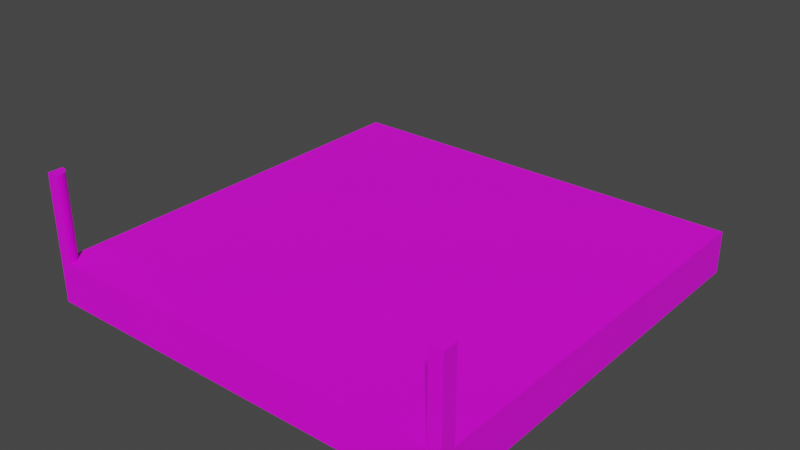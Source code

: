 # Source: Begin_Feld.blend  (saved by Blender 3.4.6; exported with 4.5.12 LTS)
import bpy
from mathutils import Matrix  # noqa: F401  (used for matrix-valued properties, if any)

bpy.ops.wm.read_factory_settings(use_empty=True)
scene = bpy.context.scene
scene.name = 'Scene'

# ---- collections
col_collection = bpy.data.collections.new('Collection'); scene.collection.children.link(col_collection)

# ---- images (referenced by path relative to the original .blend; pixels are not part of the script)
import os
ASSET_DIR = os.environ.get("B2B_ASSET_DIR", "")  # directory of the original .blend (textures are referenced by path, not embedded)
HERE = os.path.dirname(os.path.abspath(__file__))  # packed textures are extracted next to this script under _unpacked/

def load_image(name, relpath, width, height, colorspace="sRGB"):
    """Load a texture the original file referenced (path relative to the .blend, or extracted next to this script)."""
    p = next((c for c in (os.path.join(HERE, relpath), os.path.join(ASSET_DIR, relpath)) if relpath and os.path.exists(c)), "")
    if p:
        img = bpy.data.images.load(p, check_existing=True)
        img.name = name
    else:  # same state as the original file: an image datablock whose file is absent (Cycles renders it pink)
        img = bpy.data.images.new(name, width, height)
        img.source = "FILE"
        img.filepath = "//" + (relpath or name)
    img.colorspace_settings.name = colorspace
    return img
img_colores_png = load_image('Colores.png', 'Colores.png', 1024, 1024, 'sRGB')

# ---- materials (node trees are filled in below, after node groups)
mat_material = bpy.data.materials.new('Material')
mat_material.use_transparent_shadow = False

# ---- material node trees
mat_material.use_nodes = True; mat_material.node_tree.nodes.clear()
_N = mat_material.node_tree.nodes; _L = mat_material.node_tree.links
n0 = _N.new('ShaderNodeBsdfPrincipled'); n0.name = 'Principled BSDF'; n0.location = (10, 300)
n0.distribution = 'GGX'
n0.subsurface_method = 'RANDOM_WALK_SKIN'
n0.inputs[3].default_value = 1.45
n0.inputs[27].default_value = (0.0, 0.0, 0.0, 1.0)
n0.inputs[28].default_value = 1.0
n1 = _N.new('ShaderNodeOutputMaterial'); n1.name = 'Material Output'; n1.location = (300, 300)
n2 = _N.new('ShaderNodeTexImage'); n2.name = 'Image Texture'; n2.location = (-431, 116)
n2.image = img_colores_png
_L.new(n0.outputs[0], n1.inputs[0])
_L.new(n2.outputs[0], n0.inputs[0])
n1.is_active_output = True

# ---- world
world_world = bpy.data.worlds.new('World'); scene.world = world_world
world_world.use_nodes = True; world_world.node_tree.nodes.clear()
_N = world_world.node_tree.nodes; _L = world_world.node_tree.links
n0 = _N.new('ShaderNodeOutputWorld'); n0.name = 'World Output'; n0.location = (300, 300)
n1 = _N.new('ShaderNodeBackground'); n1.name = 'Background'; n1.location = (10, 300)
n1.inputs[0].default_value = (0.05088, 0.05088, 0.05088, 1.0)
_L.new(n1.outputs[0], n0.inputs[0])
n0.is_active_output = True
world_world.color = (0.05088, 0.05088, 0.05088)
world_world.use_sun_shadow = False
world_world.sun_shadow_jitter_overblur = 0.0

# ---- meshes
me_cube_014 = bpy.data.meshes.new('Cube.014')
me_cube_014.from_pydata([(0.0, -0.4999, 0.0), (0.0, -0.4999, 0.1011), (0.0, 0.4999, 0.0), (0.0, 0.4999, 0.1011), (0.5016, -0.4999, 0.0), (0.5016, 0.4999, 0.0), (0.4711, 0.4999, 0.0), (0.4711, -0.4999, 0.0), (0.4711, 0.4999, 0.1011), (0.5016, 0.4999, 0.1011), (0.5016, -0.4999, 0.1011), (0.4711, -0.4999, 0.1011), (0.4711, 0.4999, 0.1011), (0.4711, -0.4999, 0.1011), (0.0, -0.47, 0.0), (0.0, -0.47, 0.1011), (0.5016, -0.47, 0.0), (0.4711, -0.47, 0.0), (0.5016, -0.47, 0.1011), (0.4711, -0.47, 0.1011), (-0.5016, -0.4999, 0.0), (-0.5016, 0.4999, 0.0), (-0.4711, 0.4999, 0.0), (-0.4711, -0.4999, 0.0), (-0.4711, 0.4999, 0.1011), (-0.5016, 0.4999, 0.1011), (-0.5016, -0.4999, 0.1011), (-0.4711, -0.4999, 0.1011), (-0.4711, 0.4999, 0.1011), (-0.4711, -0.4999, 0.1011), (-0.5016, -0.47, 0.0), (-0.4711, -0.47, 0.0), (-0.5016, -0.47, 0.1011), (-0.4711, -0.47, 0.1011), (0.4711, 0.4999, 0.1011), (0.5016, 0.4999, 0.1011), (0.5016, -0.47, 0.1011), (0.5016, -0.4999, 0.1011), (0.4711, -0.4999, 0.1011), (0.4711, 0.4999, 0.1011), (0.4711, -0.47, 0.1011), (0.4711, -0.4999, 0.1011), (-0.4711, 0.4999, 0.1011), (-0.5016, 0.4999, 0.1011), (-0.5016, -0.47, 0.1011), (-0.5016, -0.4999, 0.1011), (-0.4711, -0.4999, 0.1011), (-0.4711, 0.4999, 0.1011), (-0.4711, -0.47, 0.1011), (-0.4711, -0.4999, 0.1011), (0.4711, -0.4999, 0.1011), (0.4711, -0.47, 0.1011), (0.4711, 0.4999, 0.1011), (0.4711, -0.4999, 0.1011), (0.5016, -0.4999, 0.1011), (0.5016, -0.47, 0.1011), (0.5016, 0.4999, 0.1011), (0.4711, 0.4999, 0.1011), (0.4711, 0.4999, 0.1011), (0.5016, 0.4999, 0.1011), (0.5016, -0.4961, 0.1011), (0.5016, -0.4999, 0.1011), (0.4711, -0.4999, 0.1011), (0.4711, 0.4999, 0.1011), (0.4711, -0.4961, 0.1011), (0.4711, -0.4999, 0.1011), (-0.4711, 0.4999, 0.1011), (-0.5016, 0.4999, 0.1011), (-0.5016, -0.47, 0.1011), (-0.5016, -0.4999, 0.1011), (-0.4711, -0.4999, 0.1011), (-0.4711, 0.4999, 0.1011), (-0.4711, -0.47, 0.1011), (-0.4711, -0.4999, 0.1011), (-0.5016, -0.4961, 0.3007), (-0.4711, 0.4999, 0.1011), (-0.5016, 0.4999, 0.1011), (-0.5016, -0.4961, 0.1011), (-0.5016, -0.4999, 0.1011), (-0.4711, -0.4999, 0.1011), (-0.4711, 0.4999, 0.1011), (-0.4711, -0.4961, 0.3007), (-0.4711, -0.4961, 0.1011), (-0.4711, -0.4999, 0.1011), (-0.5016, -0.4999, 0.3007), (-0.4711, -0.4999, 0.3007), (0.4711, -0.4999, 0.3007), (0.4711, -0.4961, 0.3007), (0.5016, -0.4999, 0.3007), (0.5016, -0.4961, 0.3007), (-0.5016, -0.4961, 0.3007), (-0.5016, -0.4961, 0.1011), (-0.4713, -0.4921, 0.3007), (-0.4713, -0.4921, 0.1011), (-0.5016, -0.4961, 0.3007), (-0.5016, -0.4961, 0.1011), (-0.4721, -0.4882, 0.3007), (-0.4721, -0.4882, 0.1011), (-0.5016, -0.4961, 0.3007), (-0.5016, -0.4961, 0.1011), (-0.4734, -0.4844, 0.3007), (-0.4734, -0.4844, 0.1011), (-0.5016, -0.4961, 0.3007), (-0.5016, -0.4961, 0.1011), (-0.4751, -0.4808, 0.3007), (-0.4751, -0.4808, 0.1011), (-0.5016, -0.4961, 0.3007), (-0.5016, -0.4961, 0.1011), (-0.4774, -0.4775, 0.3007), (-0.4774, -0.4775, 0.1011), (-0.5016, -0.4961, 0.3007), (-0.5016, -0.4961, 0.1011), (-0.48, -0.4745, 0.3007), (-0.48, -0.4745, 0.1011), (-0.5016, -0.4961, 0.3007), (-0.5016, -0.4961, 0.1011), (-0.483, -0.4718, 0.3007), (-0.483, -0.4718, 0.1011), (-0.5016, -0.4961, 0.3007), (-0.5016, -0.4961, 0.1011), (-0.4863, -0.4696, 0.3007), (-0.4863, -0.4696, 0.1011), (-0.5016, -0.4961, 0.3007), (-0.5016, -0.4961, 0.1011), (-0.4899, -0.4678, 0.3007), (-0.4899, -0.4678, 0.1011), (-0.5016, -0.4961, 0.3007), (-0.5016, -0.4961, 0.1011), (-0.4937, -0.4666, 0.3007), (-0.4937, -0.4666, 0.1011), (-0.5016, -0.4961, 0.3007), (-0.5016, -0.4961, 0.1011), (-0.4976, -0.4658, 0.3007), (-0.4976, -0.4658, 0.1011), (-0.5016, -0.4961, 0.3007), (-0.5016, -0.4961, 0.1011), (-0.5016, -0.4655, 0.3007), (-0.5016, -0.4655, 0.1011), (0.5016, -0.4961, 0.1011), (0.4713, -0.4921, 0.1011), (0.4713, -0.4921, 0.3007), (0.5016, -0.4961, 0.3007), (0.5016, -0.4961, 0.1011), (0.4721, -0.4882, 0.1011), (0.4721, -0.4882, 0.3007), (0.5016, -0.4961, 0.3007), (0.5016, -0.4961, 0.1011), (0.4734, -0.4844, 0.1011), (0.4734, -0.4844, 0.3007), (0.5016, -0.4961, 0.3007), (0.5016, -0.4961, 0.1011), (0.4751, -0.4808, 0.1011), (0.4751, -0.4808, 0.3007), (0.5016, -0.4961, 0.3007), (0.5016, -0.4961, 0.1011), (0.4774, -0.4775, 0.1011), (0.4774, -0.4775, 0.3007), (0.5016, -0.4961, 0.3007), (0.5016, -0.4961, 0.1011), (0.48, -0.4745, 0.1011), (0.48, -0.4745, 0.3007), (0.5016, -0.4961, 0.3007), (0.5016, -0.4961, 0.1011), (0.483, -0.4718, 0.1011), (0.483, -0.4718, 0.3007), (0.5016, -0.4961, 0.3007), (0.5016, -0.4961, 0.1011), (0.4863, -0.4696, 0.1011), (0.4863, -0.4696, 0.3007), (0.5016, -0.4961, 0.3007), (0.5016, -0.4961, 0.1011), (0.4899, -0.4678, 0.1011), (0.4899, -0.4678, 0.3007), (0.5016, -0.4961, 0.3007), (0.5016, -0.4961, 0.1011), (0.4937, -0.4666, 0.1011), (0.4937, -0.4666, 0.3007), (0.5016, -0.4961, 0.3007), (0.5016, -0.4961, 0.1011), (0.4976, -0.4658, 0.1011), (0.4976, -0.4658, 0.3007), (0.5016, -0.4961, 0.3007), (0.5016, -0.4961, 0.1011), (0.5016, -0.4655, 0.1011), (0.5016, -0.4655, 0.3007), (0.5016, -0.4961, 0.3007)], [(34, 35), (37, 38), (40, 41), (39, 40), (72, 48), (42, 43), (45, 46), (48, 49), (47, 48), (40, 64), (9, 35), (36, 18), (19, 40), (25, 43), (26, 45), (44, 32), (37, 10), (33, 48), (58, 59), (61, 62), (64, 51), (54, 61), (66, 67), (69, 70), (72, 73), (60, 55), (56, 59), (71, 72), (77, 68), (69, 78), (67, 76), (82, 64), (76, 77), (63, 80)], [(14, 15, 3, 2), (17, 16, 4, 7), (14, 17, 7, 0), (2, 6, 17, 14), (6, 5, 16, 17), (0, 1, 15, 14), (31, 23, 20, 30), (14, 0, 23, 31), (2, 14, 31, 22), (22, 31, 30, 21), (43, 44, 68, 67), (44, 45, 69, 68), (36, 35, 59, 60), (84, 85, 81, 74), (37, 36, 60, 61), (78, 84, 74, 77), (83, 85, 84, 78), (64, 65, 86, 87), (89, 60, 138, 141), (82, 81, 85, 83), (88, 89, 87, 86), (61, 60, 89, 88), (81, 92, 90, 74), (65, 61, 88, 86), (91, 95, 97, 93), (74, 90, 91, 77), (77, 91, 93, 82), (82, 93, 92, 81), (97, 101, 100, 96), (93, 97, 96, 92), (92, 96, 94, 90), (90, 94, 95, 91), (100, 104, 102, 98), (96, 100, 98, 94), (94, 98, 99, 95), (95, 99, 101, 97), (103, 107, 109, 105), (98, 102, 103, 99), (99, 103, 105, 101), (101, 105, 104, 100), (108, 112, 110, 106), (105, 109, 108, 104), (104, 108, 106, 102), (102, 106, 107, 103), (112, 116, 114, 110), (106, 110, 111, 107), (107, 111, 113, 109), (109, 113, 112, 108), (115, 119, 121, 117), (110, 114, 115, 111), (111, 115, 117, 113), (113, 117, 116, 112), (120, 124, 122, 118), (117, 121, 120, 116), (116, 120, 118, 114), (114, 118, 119, 115), (122, 126, 127, 123), (118, 122, 123, 119), (119, 123, 125, 121), (121, 125, 124, 120), (127, 131, 133, 129), (123, 127, 129, 125), (125, 129, 128, 124), (124, 128, 126, 122), (132, 136, 134, 130), (129, 133, 132, 128), (128, 132, 130, 126), (126, 130, 131, 127), (135, 134, 136, 137), (130, 134, 135, 131), (131, 135, 137, 133), (133, 137, 136, 132), (138, 139, 143, 142), (87, 89, 141, 140), (60, 64, 139, 138), (64, 87, 140, 139), (144, 145, 149, 148), (141, 138, 142, 145), (140, 141, 145, 144), (139, 140, 144, 143), (147, 148, 152, 151), (143, 144, 148, 147), (142, 143, 147, 146), (145, 142, 146, 149), (150, 151, 155, 154), (146, 147, 151, 150), (149, 146, 150, 153), (148, 149, 153, 152), (156, 157, 161, 160), (153, 150, 154, 157), (152, 153, 157, 156), (151, 152, 156, 155), (158, 159, 163, 162), (155, 156, 160, 159), (154, 155, 159, 158), (157, 154, 158, 161), (165, 162, 166, 169), (161, 158, 162, 165), (160, 161, 165, 164), (159, 160, 164, 163), (168, 169, 173, 172), (164, 165, 169, 168), (163, 164, 168, 167), (162, 163, 167, 166), (170, 171, 175, 174), (167, 168, 172, 171), (166, 167, 171, 170), (169, 166, 170, 173), (176, 177, 181, 180), (173, 170, 174, 177), (172, 173, 177, 176), (171, 172, 176, 175), (180, 181, 185, 184), (175, 176, 180, 179), (174, 175, 179, 178), (177, 174, 178, 181), (182, 183, 184, 185), (179, 180, 184, 183), (178, 179, 183, 182), (181, 178, 182, 185)])
_uv = me_cube_014.uv_layers.new(name='UVMap')
_uv.uv.foreach_set('vector', [0.03685, 0.928, 0.05195, 0.928, 0.05195, 0.9426, 0.03685, 0.9426, 0.03593, 0.9724, 0.03685, 0.9724, 0.03685, 0.9728, 0.03593, 0.9728, 0.02175, 0.9724, 0.03593, 0.9724, 0.03593, 0.9728, 0.02175, 0.9728, 0.02175, 0.9577, 0.03593, 0.9577, 0.03593, 0.9724, 0.02175, 0.9724, 0.03593, 0.9577, 0.03685, 0.9577, 0.03685, 0.9724, 0.03593, 0.9724, 0.03685, 0.9275, 0.05195, 0.9275, 0.05195, 0.928, 0.03685, 0.928, 0.03593, 0.9724, 0.03593, 0.9728, 0.03685, 0.9728, 0.03685, 0.9724, 0.02175, 0.9724, 0.02175, 0.9728, 0.03593, 0.9728, 0.03593, 0.9724, 0.02175, 0.9577, 0.02175, 0.9724, 0.03593, 0.9724, 0.03593, 0.9577, 0.03593, 0.9577, 0.03593, 0.9724, 0.03685, 0.9724, 0.03685, 0.9577, 0.05195, 0.9577, 0.05195, 0.9724, 0.05195, 0.9724, 0.05195, 0.9577, 0.05195, 0.9724, 0.05195, 0.9728, 0.05195, 0.9728, 0.05195, 0.9724, 0.05195, 0.9724, 0.05195, 0.9577, 0.05195, 0.9577, 0.05195, 0.9724, 0.01421, 0.9275, 0.01421, 0.9275, 0.01421, 0.9275, 0.01421, 0.9275, 0.05195, 0.9728, 0.05195, 0.9724, 0.05195, 0.9724, 0.05195, 0.9728, 0.01421, 0.9275, 0.01421, 0.9275, 0.01421, 0.9275, 0.01421, 0.9275, 0.01421, 0.9275, 0.01421, 0.9275, 0.01421, 0.9275, 0.01421, 0.9275, 0.01421, 0.9275, 0.01421, 0.9275, 0.01421, 0.9275, 0.01421, 0.9275, 0.05195, 0.9724, 0.05195, 0.9724, 0.05195, 0.9724, 0.05195, 0.9724, 0.01421, 0.9275, 0.01421, 0.9275, 0.01421, 0.9275, 0.01421, 0.9275, 0.05195, 0.9728, 0.05195, 0.9724, 0.01421, 0.9275, 0.01421, 0.9275, 0.05195, 0.9728, 0.05195, 0.9724, 0.05195, 0.9724, 0.05195, 0.9728, 0.01421, 0.9275, 0.01421, 0.9275, 0.01421, 0.9275, 0.01421, 0.9275, 0.01421, 0.9275, 0.01421, 0.9275, 0.01421, 0.9275, 0.01421, 0.9275, 0.01421, 0.9275, 0.01421, 0.9275, 0.01421, 0.9275, 0.01421, 0.9275, 0.01421, 0.9275, 0.01421, 0.9275, 0.01421, 0.9275, 0.01421, 0.9275, 0.01421, 0.9275, 0.01421, 0.9275, 0.01421, 0.9275, 0.01421, 0.9275, 0.01421, 0.9275, 0.01421, 0.9275, 0.01421, 0.9275, 0.01421, 0.9275, 0.01421, 0.9275, 0.01421, 0.9275, 0.01421, 0.9275, 0.01421, 0.9275, 0.01421, 0.9275, 0.01421, 0.9275, 0.01421, 0.9275, 0.01421, 0.9275, 0.01421, 0.9275, 0.01421, 0.9275, 0.01421, 0.9275, 0.01421, 0.9275, 0.01421, 0.9275, 0.01421, 0.9275, 0.01421, 0.9275, 0.01421, 0.9275, 0.01421, 0.9275, 0.01421, 0.9275, 0.01421, 0.9275, 0.01421, 0.9275, 0.01421, 0.9275, 0.01421, 0.9275, 0.01421, 0.9275, 0.01421, 0.9275, 0.01421, 0.9275, 0.01421, 0.9275, 0.01421, 0.9275, 0.01421, 0.9275, 0.01421, 0.9275, 0.01421, 0.9275, 0.01421, 0.9275, 0.01421, 0.9275, 0.01421, 0.9275, 0.01421, 0.9275, 0.01421, 0.9275, 0.01421, 0.9275, 0.01421, 0.9275, 0.01421, 0.9275, 0.01421, 0.9275, 0.01421, 0.9275, 0.01421, 0.9275, 0.01421, 0.9275, 0.01421, 0.9275, 0.01421, 0.9275, 0.01421, 0.9275, 0.01421, 0.9275, 0.01421, 0.9275, 0.01421, 0.9275, 0.01421, 0.9275, 0.01421, 0.9275, 0.01421, 0.9275, 0.01421, 0.9275, 0.01421, 0.9275, 0.01421, 0.9275, 0.01421, 0.9275, 0.01421, 0.9275, 0.01421, 0.9275, 0.01421, 0.9275, 0.01421, 0.9275, 0.01421, 0.9275, 0.01421, 0.9275, 0.01421, 0.9275, 0.01421, 0.9275, 0.01421, 0.9275, 0.01421, 0.9275, 0.01421, 0.9275, 0.01421, 0.9275, 0.01421, 0.9275, 0.01421, 0.9275, 0.01421, 0.9275, 0.01421, 0.9275, 0.01421, 0.9275, 0.01421, 0.9275, 0.01421, 0.9275, 0.01421, 0.9275, 0.01421, 0.9275, 0.01421, 0.9275, 0.01421, 0.9275, 0.01421, 0.9275, 0.01421, 0.9275, 0.01421, 0.9275, 0.01421, 0.9275, 0.01421, 0.9275, 0.01421, 0.9275, 0.01421, 0.9275, 0.01421, 0.9275, 0.01421, 0.9275, 0.01421, 0.9275, 0.01421, 0.9275, 0.01421, 0.9275, 0.01421, 0.9275, 0.01421, 0.9275, 0.01421, 0.9275, 0.01421, 0.9275, 0.01421, 0.9275, 0.01421, 0.9275, 0.01421, 0.9275, 0.01421, 0.9275, 0.01421, 0.9275, 0.01421, 0.9275, 0.01421, 0.9275, 0.01421, 0.9275, 0.01421, 0.9275, 0.01421, 0.9275, 0.01421, 0.9275, 0.01421, 0.9275, 0.01421, 0.9275, 0.01421, 0.9275, 0.01421, 0.9275, 0.01421, 0.9275, 0.01421, 0.9275, 0.01421, 0.9275, 0.01421, 0.9275, 0.01421, 0.9275, 0.01421, 0.9275, 0.01421, 0.9275, 0.01421, 0.9275, 0.01421, 0.9275, 0.01421, 0.9275, 0.01421, 0.9275, 0.01421, 0.9275, 0.01421, 0.9275, 0.01421, 0.9275, 0.01421, 0.9275, 0.01421, 0.9275, 0.01421, 0.9275, 0.01421, 0.9275, 0.01421, 0.9275, 0.01421, 0.9275, 0.01421, 0.9275, 0.01421, 0.9275, 0.01421, 0.9275, 0.01421, 0.9275, 0.01421, 0.9275, 0.01421, 0.9275, 0.01421, 0.9275, 0.01421, 0.9275, 0.01421, 0.9275, 0.01421, 0.9275, 0.01421, 0.9275, 0.01421, 0.9275, 0.01421, 0.9275, 0.01421, 0.9275, 0.01421, 0.9275, 0.01421, 0.9275, 0.01421, 0.9275, 0.01421, 0.9275, 0.01421, 0.9275, 0.01421, 0.9275, 0.01421, 0.9275, 0.01421, 0.9275, 0.01421, 0.9275, 0.01421, 0.9275, 0.01421, 0.9275, 0.01421, 0.9275, 0.01421, 0.9275, 0.01421, 0.9275, 0.01421, 0.9275, 0.01421, 0.9275, 0.01421, 0.9275, 0.01421, 0.9275, 0.01421, 0.9275, 0.01421, 0.9275, 0.01421, 0.9275, 0.01421, 0.9275, 0.01421, 0.9275, 0.01421, 0.9275, 0.01421, 0.9275, 0.01421, 0.9275, 0.01421, 0.9275, 0.01421, 0.9275, 0.01421, 0.9275, 0.01421, 0.9275, 0.01421, 0.9275, 0.01421, 0.9275, 0.01421, 0.9275, 0.05195, 0.9724, 0.01421, 0.9275, 0.01421, 0.9275, 0.05195, 0.9724, 0.01421, 0.9275, 0.05195, 0.9724, 0.05195, 0.9724, 0.01421, 0.9275, 0.05195, 0.9724, 0.01421, 0.9275, 0.01421, 0.9275, 0.05195, 0.9724, 0.01421, 0.9275, 0.01421, 0.9275, 0.01421, 0.9275, 0.01421, 0.9275, 0.01421, 0.9275, 0.05195, 0.9724, 0.05195, 0.9724, 0.01421, 0.9275, 0.05195, 0.9724, 0.05195, 0.9724, 0.05195, 0.9724, 0.05195, 0.9724, 0.01421, 0.9275, 0.05195, 0.9724, 0.05195, 0.9724, 0.01421, 0.9275, 0.01421, 0.9275, 0.01421, 0.9275, 0.01421, 0.9275, 0.01421, 0.9275, 0.01421, 0.9275, 0.01421, 0.9275, 0.01421, 0.9275, 0.01421, 0.9275, 0.01421, 0.9275, 0.01421, 0.9275, 0.01421, 0.9275, 0.01421, 0.9275, 0.05195, 0.9724, 0.01421, 0.9275, 0.01421, 0.9275, 0.05195, 0.9724, 0.05195, 0.9724, 0.05195, 0.9724, 0.05195, 0.9724, 0.05195, 0.9724, 0.05195, 0.9724, 0.01421, 0.9275, 0.01421, 0.9275, 0.05195, 0.9724, 0.05195, 0.9724, 0.01421, 0.9275, 0.01421, 0.9275, 0.05195, 0.9724, 0.05195, 0.9724, 0.05195, 0.9724, 0.05195, 0.9724, 0.05195, 0.9724, 0.01421, 0.9275, 0.05195, 0.9724, 0.05195, 0.9724, 0.01421, 0.9275, 0.01421, 0.9275, 0.05195, 0.9724, 0.05195, 0.9724, 0.01421, 0.9275, 0.05195, 0.9724, 0.05195, 0.9724, 0.05195, 0.9724, 0.05195, 0.9724, 0.01421, 0.9275, 0.05195, 0.9724, 0.05195, 0.9724, 0.01421, 0.9275, 0.01421, 0.9275, 0.01421, 0.9275, 0.01421, 0.9275, 0.01421, 0.9275, 0.05195, 0.9724, 0.01421, 0.9275, 0.01421, 0.9275, 0.05195, 0.9724, 0.01421, 0.9275, 0.01421, 0.9275, 0.01421, 0.9275, 0.01421, 0.9275, 0.05195, 0.9724, 0.01421, 0.9275, 0.01421, 0.9275, 0.05195, 0.9724, 0.05195, 0.9724, 0.05195, 0.9724, 0.05195, 0.9724, 0.05195, 0.9724, 0.05195, 0.9724, 0.05195, 0.9724, 0.05195, 0.9724, 0.05195, 0.9724, 0.05195, 0.9724, 0.05195, 0.9724, 0.05195, 0.9724, 0.05195, 0.9724, 0.01421, 0.9275, 0.05195, 0.9724, 0.05195, 0.9724, 0.01421, 0.9275, 0.01421, 0.9275, 0.01421, 0.9275, 0.01421, 0.9275, 0.01421, 0.9275, 0.01421, 0.9275, 0.05195, 0.9724, 0.05195, 0.9724, 0.01421, 0.9275, 0.01421, 0.9275, 0.05195, 0.9724, 0.05195, 0.9724, 0.01421, 0.9275, 0.01421, 0.9275, 0.01421, 0.9275, 0.01421, 0.9275, 0.01421, 0.9275, 0.05195, 0.9724, 0.01421, 0.9275, 0.01421, 0.9275, 0.05195, 0.9724, 0.05195, 0.9724, 0.01421, 0.9275, 0.01421, 0.9275, 0.05195, 0.9724, 0.01421, 0.9275, 0.01421, 0.9275, 0.01421, 0.9275, 0.01421, 0.9275, 0.05195, 0.9724, 0.01421, 0.9275, 0.01421, 0.9275, 0.05195, 0.9724, 0.05195, 0.9724, 0.05195, 0.9724, 0.05195, 0.9724, 0.05195, 0.9724, 0.01421, 0.9275, 0.05195, 0.9724, 0.05195, 0.9724, 0.01421, 0.9275, 0.05195, 0.9724, 0.05195, 0.9724, 0.05195, 0.9724, 0.05195, 0.9724, 0.01421, 0.9275, 0.05195, 0.9724, 0.05195, 0.9724, 0.01421, 0.9275, 0.01421, 0.9275, 0.01421, 0.9275, 0.01421, 0.9275, 0.01421, 0.9275, 0.01421, 0.9275, 0.05195, 0.9724, 0.05195, 0.9724, 0.01421, 0.9275, 0.01421, 0.9275, 0.01421, 0.9275, 0.01421, 0.9275, 0.01421, 0.9275, 0.05195, 0.9724, 0.01421, 0.9275, 0.01421, 0.9275, 0.05195, 0.9724, 0.05195, 0.9724, 0.05195, 0.9724, 0.05195, 0.9724, 0.05195, 0.9724, 0.05195, 0.9724, 0.01421, 0.9275, 0.01421, 0.9275, 0.05195, 0.9724, 0.01421, 0.9275, 0.01421, 0.9275, 0.01421, 0.9275, 0.01421, 0.9275, 0.05195, 0.9724, 0.01421, 0.9275, 0.01421, 0.9275, 0.05195, 0.9724, 0.05195, 0.9724, 0.05195, 0.9724, 0.05195, 0.9724, 0.05195, 0.9724])
me_cube_014.materials.append(mat_material)
me_cube_014.update()
me_cube_001 = bpy.data.meshes.new('Cube.001')
me_cube_001.from_pydata([(0.0, -0.4999, 0.0), (0.0, -0.4999, 0.1011), (0.0, 0.4999, 0.0), (0.0, 0.4999, 0.1011), (0.5016, -0.4999, 0.0), (0.5016, -0.4999, 0.1011), (0.5016, 0.4999, 0.0), (0.5016, 0.4999, 0.1011), (0.4711, 0.4999, 0.0), (0.4711, 0.4999, 0.1011), (0.4711, -0.4999, 0.0), (0.4711, -0.4999, 0.1011), (0.0, -0.4999, 0.1011), (0.0, 0.4999, 0.1011), (0.4711, -0.4999, 0.1011), (0.4711, 0.4999, 0.1011), (0.5016, -0.47, 0.0), (0.5016, -0.47, 0.1011), (0.0, -0.47, 0.1011), (0.4711, -0.47, 0.1011), (-0.5016, -0.4999, 0.0), (-0.5016, -0.4999, 0.1011), (-0.5016, 0.4999, 0.0), (-0.5016, 0.4999, 0.1011), (-0.4711, 0.4999, 0.0), (-0.4711, 0.4999, 0.1011), (-0.4711, -0.4999, 0.0), (-0.4711, -0.4999, 0.1011), (-0.4711, -0.4999, 0.1011), (-0.4711, 0.4999, 0.1011), (-0.5016, -0.47, 0.0), (-0.5016, -0.47, 0.1011), (-0.4711, -0.47, 0.1011), (0.5016, 0.4999, 0.1011), (0.5016, -0.4961, 0.1011), (0.4711, 0.4999, 0.1011), (0.4711, -0.4961, 0.1011), (-0.4711, -0.47, 0.1011), (-0.5016, 0.4999, 0.1011), (-0.4711, 0.4999, 0.1011), (-0.4711, -0.4961, 0.1011), (-0.4713, -0.4921, 0.1011), (-0.4721, -0.4882, 0.1011), (-0.4734, -0.4844, 0.1011), (-0.4751, -0.4808, 0.1011), (-0.4774, -0.4775, 0.1011), (-0.48, -0.4745, 0.1011), (-0.483, -0.4718, 0.1011), (-0.4863, -0.4696, 0.1011), (-0.4899, -0.4678, 0.1011), (-0.4937, -0.4666, 0.1011), (-0.4976, -0.4658, 0.1011), (-0.5016, -0.4655, 0.1011)], [], [(8, 9, 7, 6), (16, 17, 5, 4), (10, 11, 1, 0), (4, 5, 11, 10), (2, 3, 9, 8), (19, 18, 12, 14), (15, 13, 18, 19), (6, 7, 17, 16), (24, 22, 23, 25), (30, 20, 21, 31), (26, 0, 1, 27), (20, 26, 27, 21), (2, 24, 25, 3), (32, 28, 12, 18), (29, 32, 18, 13), (22, 30, 31, 23), (36, 34, 33, 35), (39, 38, 52, 37), (40, 37, 52, 51, 50, 49, 48, 47, 46, 45, 44, 43, 42, 41)])
_uv = me_cube_001.uv_layers.new(name='UVMap')
_uv.uv.foreach_set('vector', [0.9566, 0.9497, 0.9717, 0.9497, 0.9717, 0.9506, 0.9566, 0.9506, 0.9566, 0.9653, 0.9717, 0.9653, 0.9717, 0.9657, 0.9566, 0.9657, 0.9566, 0.9667, 0.9717, 0.9667, 0.9717, 0.9808, 0.9566, 0.9808, 0.9566, 0.9657, 0.9717, 0.9657, 0.9717, 0.9667, 0.9566, 0.9667, 0.9566, 0.9355, 0.9717, 0.9355, 0.9717, 0.9497, 0.9566, 0.9497, 0.9742, 0.9842, 0.9884, 0.9842, 0.9884, 0.9846, 0.9742, 0.9846, 0.9726, 0.9506, 0.9868, 0.9506, 0.9868, 0.9653, 0.9726, 0.9653, 0.9566, 0.9506, 0.9717, 0.9506, 0.9717, 0.9653, 0.9566, 0.9653, 0.9566, 0.9497, 0.9566, 0.9506, 0.9717, 0.9506, 0.9717, 0.9497, 0.9566, 0.9653, 0.9566, 0.9657, 0.9717, 0.9657, 0.9717, 0.9653, 0.9566, 0.9667, 0.9566, 0.9808, 0.9717, 0.9808, 0.9717, 0.9667, 0.9566, 0.9657, 0.9566, 0.9667, 0.9717, 0.9667, 0.9717, 0.9657, 0.9566, 0.9355, 0.9566, 0.9497, 0.9717, 0.9497, 0.9717, 0.9355, 0.9742, 0.9842, 0.9742, 0.9846, 0.9884, 0.9846, 0.9884, 0.9842, 0.9726, 0.9506, 0.9726, 0.9653, 0.9868, 0.9653, 0.9868, 0.9506, 0.9566, 0.9506, 0.9566, 0.9653, 0.9717, 0.9653, 0.9717, 0.9506, 0.9339, 0.9205, 0.9717, 0.9653, 0.9717, 0.9506, 0.9339, 0.9205, 0.9827, 0.9721, 0.9827, 0.9721, 0.9827, 0.9721, 0.9827, 0.9721, 0.9827, 0.9721, 0.9827, 0.9721, 0.9827, 0.9721, 0.9827, 0.9721, 0.9827, 0.9721, 0.9827, 0.9721, 0.9827, 0.9721, 0.9827, 0.9721, 0.9827, 0.9721, 0.9827, 0.9721, 0.9827, 0.9721, 0.9827, 0.9721, 0.9827, 0.9721, 0.9827, 0.9721])
me_cube_001.materials.append(mat_material)
me_cube_001.update()

# ---- objects
ob_fence = bpy.data.objects.new('Fence', me_cube_014)
ob_begin_feld = bpy.data.objects.new('Begin_Feld', me_cube_001)

# ---- transforms, parenting, visibility, modifiers, constraints
ob_fence.parent = ob_begin_feld
ob_fence.matrix_parent_inverse = Matrix(((1.0, -0.0, 0.0, -0.0), (-0.0, 1.0, -0.0, -0.04222), (0.0, -0.0, 1.0, 6.258e-07), (-0.0, 0.0, -0.0, 1.0)))
ob_fence.location = (0.0, 0.04222, -6.258e-07)
ob_fence.scale = (1.0, 1.0, 1.0)
ob_begin_feld.location = (0.0, 0.0, 0.0)
ob_begin_feld.scale = (1.0, 1.0, 1.0)

# ---- collection membership
col_collection.objects.link(ob_fence)
col_collection.objects.link(ob_begin_feld)

# ---- scene / render settings (as saved in the file)
scene.frame_start = 1; scene.frame_end = 160; scene.frame_set(2)
scene.render.engine = 'BLENDER_EEVEE_NEXT'
scene.cycles.sampling_pattern = 'TABULATED_SOBOL'
scene.cycles.use_light_tree = False
scene.view_settings.view_transform = 'Filmic'
bpy.context.view_layer.update()

# ---- added for rendering (the .blend has no active camera and no usable light): camera, sun
cam_auto = bpy.data.cameras.new('AutoCamera')
cam_auto.lens = 50.0
cam_auto.sensor_width = 36.0
cam_auto.clip_end = 1000.0
ob_auto_camera = bpy.data.objects.new('AutoCamera', cam_auto)
scene.collection.objects.link(ob_auto_camera)
ob_auto_camera.location = (1.33964, -1.60756, 1.22205)
ob_auto_camera.rotation_euler = (1.09748, -7.21219e-08, 0.694738)
scene.camera = ob_auto_camera
light_auto_sun = bpy.data.lights.new('AutoSun', 'SUN')
light_auto_sun.energy = 3.0
light_auto_sun.angle = 0.0523599
ob_auto_sun = bpy.data.objects.new('AutoSun', light_auto_sun)
scene.collection.objects.link(ob_auto_sun)
ob_auto_sun.rotation_euler = (0.872665, 0.174533, 0.523599)
bpy.context.view_layer.update()
